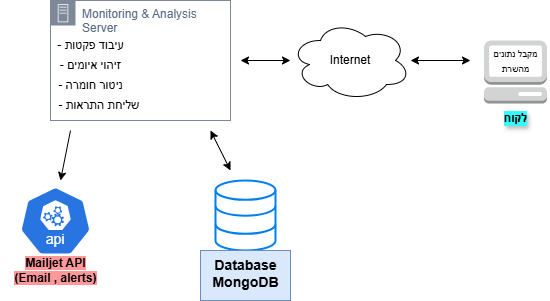

The diagram above was exported from draw.io. Its source (the exported page's mxGraphModel, read from the mxfile embedded in the PNG):
<mxGraphModel dx="1042" dy="626" grid="1" gridSize="10" guides="1" tooltips="1" connect="1" arrows="1" fold="1" page="1" pageScale="1" pageWidth="1100" pageHeight="850" background="none" math="0" shadow="0">
  <root>
    <mxCell id="0" />
    <mxCell id="1" parent="0" />
    <mxCell id="U7eV14mEE60oopBk9NWP-3" value="" style="html=1;verticalLabelPosition=bottom;align=center;labelBackgroundColor=#ffffff;verticalAlign=top;strokeWidth=2;strokeColor=#0080F0;shadow=0;dashed=0;shape=mxgraph.ios7.icons.data;" parent="1" vertex="1">
      <mxGeometry x="565" y="330" width="60" height="70" as="geometry" />
    </mxCell>
    <mxCell id="U7eV14mEE60oopBk9NWP-4" value="&lt;b&gt;Database&lt;br&gt;MongoDB&lt;/b&gt;" style="text;html=1;align=center;verticalAlign=top;resizable=0;points=[];autosize=1;strokeColor=#6c8ebf;fillColor=#dae8fc;labelBorderColor=none;textShadow=0;labelBackgroundColor=none;fontColor=default;fontSize=14;" parent="1" vertex="1">
      <mxGeometry x="550" y="400" width="90" height="50" as="geometry" />
    </mxCell>
    <mxCell id="U7eV14mEE60oopBk9NWP-5" value="" style="aspect=fixed;sketch=0;html=1;dashed=0;whitespace=wrap;verticalLabelPosition=bottom;verticalAlign=top;fillColor=#2875E2;strokeColor=#ffffff;points=[[0.005,0.63,0],[0.1,0.2,0],[0.9,0.2,0],[0.5,0,0],[0.995,0.63,0],[0.72,0.99,0],[0.5,1,0],[0.28,0.99,0]];shape=mxgraph.kubernetes.icon2;kubernetesLabel=1;prIcon=api" parent="1" vertex="1">
      <mxGeometry x="369.05999999999995" y="336" width="71.88" height="69" as="geometry" />
    </mxCell>
    <mxCell id="U7eV14mEE60oopBk9NWP-6" value="&lt;b style=&quot;background-color: rgb(255, 153, 153);&quot;&gt;Mailjet API&lt;br&gt;(Email , alerts)&lt;/b&gt;" style="text;html=1;align=center;verticalAlign=middle;resizable=0;points=[];autosize=1;strokeColor=none;fillColor=none;" parent="1" vertex="1">
      <mxGeometry x="350" y="400" width="110" height="40" as="geometry" />
    </mxCell>
    <mxCell id="U7eV14mEE60oopBk9NWP-7" value="Monitoring &amp;amp; Analysis Server" style="points=[[0,0],[0.25,0],[0.5,0],[0.75,0],[1,0],[1,0.25],[1,0.5],[1,0.75],[1,1],[0.75,1],[0.5,1],[0.25,1],[0,1],[0,0.75],[0,0.5],[0,0.25]];outlineConnect=0;gradientColor=none;html=1;whiteSpace=wrap;fontSize=12;fontStyle=0;container=1;pointerEvents=0;collapsible=0;recursiveResize=0;shape=mxgraph.aws4.group;grIcon=mxgraph.aws4.group_on_premise;strokeColor=#7D8998;fillColor=none;verticalAlign=top;align=left;spacingLeft=30;fontColor=#5A6C86;dashed=0;" parent="1" vertex="1">
      <mxGeometry x="400" y="150" width="180" height="120" as="geometry" />
    </mxCell>
    <mxCell id="U7eV14mEE60oopBk9NWP-13" value="- זיהוי איומים" style="text;html=1;align=center;verticalAlign=middle;resizable=0;points=[];autosize=1;strokeColor=none;fillColor=none;" parent="U7eV14mEE60oopBk9NWP-7" vertex="1">
      <mxGeometry y="50" width="80" height="30" as="geometry" />
    </mxCell>
    <mxCell id="U7eV14mEE60oopBk9NWP-10" value="- עיבוד פקטות" style="text;html=1;align=center;verticalAlign=middle;resizable=0;points=[];autosize=1;strokeColor=none;fillColor=none;" parent="U7eV14mEE60oopBk9NWP-7" vertex="1">
      <mxGeometry x="-5" y="30" width="90" height="30" as="geometry" />
    </mxCell>
    <mxCell id="U7eV14mEE60oopBk9NWP-14" value="- ניטור חומרה" style="text;html=1;align=center;verticalAlign=middle;resizable=0;points=[];autosize=1;strokeColor=none;fillColor=none;" parent="U7eV14mEE60oopBk9NWP-7" vertex="1">
      <mxGeometry x="-5" y="70" width="90" height="30" as="geometry" />
    </mxCell>
    <mxCell id="U7eV14mEE60oopBk9NWP-15" value="- שליחת התראות&amp;nbsp;" style="text;html=1;align=center;verticalAlign=middle;resizable=0;points=[];autosize=1;strokeColor=none;fillColor=none;" parent="U7eV14mEE60oopBk9NWP-7" vertex="1">
      <mxGeometry x="-5" y="90" width="110" height="30" as="geometry" />
    </mxCell>
    <mxCell id="U7eV14mEE60oopBk9NWP-16" value="" style="endArrow=classic;startArrow=classic;html=1;rounded=0;" parent="1" edge="1">
      <mxGeometry width="50" height="50" relative="1" as="geometry">
        <mxPoint x="580" y="320" as="sourcePoint" />
        <mxPoint x="560" y="280" as="targetPoint" />
      </mxGeometry>
    </mxCell>
    <mxCell id="U7eV14mEE60oopBk9NWP-17" value="" style="endArrow=classic;html=1;rounded=0;" parent="1" edge="1">
      <mxGeometry width="50" height="50" relative="1" as="geometry">
        <mxPoint x="420" y="280" as="sourcePoint" />
        <mxPoint x="410" y="330" as="targetPoint" />
      </mxGeometry>
    </mxCell>
    <mxCell id="U7eV14mEE60oopBk9NWP-18" value="Internet" style="ellipse;shape=cloud;whiteSpace=wrap;html=1;" parent="1" vertex="1">
      <mxGeometry x="640" y="170" width="120" height="80" as="geometry" />
    </mxCell>
    <mxCell id="U7eV14mEE60oopBk9NWP-20" value="" style="endArrow=classic;startArrow=classic;html=1;rounded=0;" parent="1" target="U7eV14mEE60oopBk9NWP-18" edge="1">
      <mxGeometry width="50" height="50" relative="1" as="geometry">
        <mxPoint x="590" y="210" as="sourcePoint" />
        <mxPoint x="660" y="160" as="targetPoint" />
      </mxGeometry>
    </mxCell>
    <mxCell id="U7eV14mEE60oopBk9NWP-22" value="" style="outlineConnect=0;dashed=0;verticalLabelPosition=bottom;verticalAlign=top;align=center;html=1;shape=mxgraph.aws3.management_console;fillColor=#D2D3D3;gradientColor=none;" parent="1" vertex="1">
      <mxGeometry x="833.5" y="190" width="63" height="63" as="geometry" />
    </mxCell>
    <mxCell id="U7eV14mEE60oopBk9NWP-23" value="&lt;font style=&quot;font-size: 9px;&quot;&gt;מקבל נתונים&lt;br&gt;&amp;nbsp;מהשרת&amp;nbsp;&lt;/font&gt;" style="text;html=1;align=center;verticalAlign=middle;resizable=0;points=[];autosize=1;strokeColor=none;fillColor=none;" parent="1" vertex="1">
      <mxGeometry x="830" y="190" width="70" height="40" as="geometry" />
    </mxCell>
    <mxCell id="U7eV14mEE60oopBk9NWP-24" value="&lt;b&gt;&lt;font style=&quot;color: rgb(0, 0, 0);&quot;&gt;לקוח&lt;/font&gt;&lt;/b&gt;" style="text;html=1;align=center;verticalAlign=middle;resizable=0;points=[];autosize=1;strokeColor=none;fillColor=none;labelBorderColor=none;textShadow=1;labelBackgroundColor=#33FFFF;" parent="1" vertex="1">
      <mxGeometry x="840" y="253" width="50" height="30" as="geometry" />
    </mxCell>
    <mxCell id="U7eV14mEE60oopBk9NWP-25" value="" style="endArrow=classic;startArrow=classic;html=1;rounded=0;" parent="1" source="U7eV14mEE60oopBk9NWP-18" edge="1">
      <mxGeometry width="50" height="50" relative="1" as="geometry">
        <mxPoint x="790" y="190" as="sourcePoint" />
        <mxPoint x="820" y="210" as="targetPoint" />
      </mxGeometry>
    </mxCell>
  </root>
</mxGraphModel>